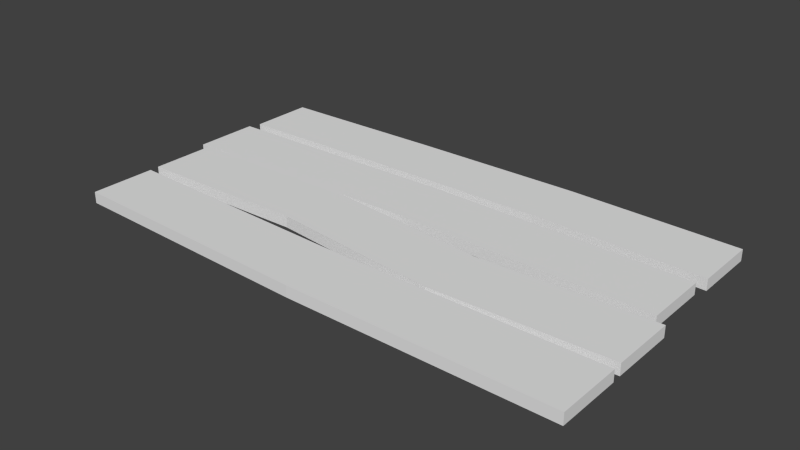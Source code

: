 # Source: stklib_woodLittleBridge_a.blend  (saved by Blender 2.68.0; exported with 4.5.12 LTS)
import bpy
from mathutils import Matrix  # noqa: F401  (used for matrix-valued properties, if any)

bpy.ops.wm.read_factory_settings(use_empty=True)
scene = bpy.context.scene
scene.name = 'Scene'

# ---- collections
col_collection_1 = bpy.data.collections.new('Collection 1'); scene.collection.children.link(col_collection_1)

# ---- materials (node trees are filled in below, after node groups)
mat_material = bpy.data.materials.new('Material')
mat_material.alpha_threshold = 0.0
mat_material.use_transparent_shadow = False
mat_material.roughness = 0.5
mat_material.line_color = (0.0, 0.0, 0.0, 1.0)

# ---- material node trees

# ---- world
world_world = bpy.data.worlds.new('World'); scene.world = world_world
world_world.color = (0.05088, 0.05088, 0.05088)
world_world.use_sun_shadow = False
world_world.sun_shadow_jitter_overblur = 0.0
world_world.cycles.sampling_method = 'MANUAL'
world_world.cycles.sample_map_resolution = 256

# ---- meshes
me_cube = bpy.data.meshes.new('Cube')
me_cube.from_pydata([(7.708, -0.2396, -0.1639), (7.698, -2.117, -0.1639), (-7.238, -1.867, -0.1639), (-7.228, 0.01046, -0.1639), (7.708, -0.2396, 0.1639), (7.698, -2.117, 0.1639), (-7.238, -1.867, 0.1639), (-7.228, 0.01046, 0.1639), (7.468, 4.172, -0.2236), (7.468, 2.295, -0.2236), (-7.469, 2.295, -0.2236), (-7.469, 4.172, -0.2236), (7.468, 4.172, 0.1042), (7.468, 2.295, 0.1042), (-7.469, 2.295, 0.1042), (-7.469, 4.172, 0.1042), (7.332, 1.962, -0.2317), (7.331, 0.0847, -0.2317), (-7.607, 0.1139, -0.2317), (-7.605, 1.991, -0.2317), (7.332, 1.962, 0.09611), (7.331, 0.0847, 0.09611), (-7.607, 0.1139, 0.09611), (-7.605, 1.991, 0.09611), (-7.228, -2.141, 0.1639), (-7.238, -4.018, 0.1639), (7.698, -4.268, 0.1639), (7.708, -2.391, 0.1639), (-7.228, -2.141, -0.1639), (-7.238, -4.018, -0.1639), (7.698, -4.268, -0.1639), (7.708, -2.391, -0.1639), (2.489, 4.321, -0.2236), (-2.49, 4.281, -0.2236), (2.489, 2.443, -0.2236), (-2.49, 2.404, -0.2236), (2.489, 4.321, 0.1042), (-2.49, 4.281, 0.1042), (2.489, 2.443, 0.1042), (-2.49, 2.404, 0.1042), (-0.1367, 2.133, -0.2317), (-0.1379, 0.2557, -0.2317), (-0.1367, 2.133, 0.09611), (-0.1379, 0.2557, 0.09611), (2.73, -0.3993, -0.1639), (-2.249, 0.1252, -0.1639), (2.719, -2.276, -0.1639), (-2.26, -1.752, -0.1639), (2.73, -0.3993, 0.1639), (-2.249, 0.1252, 0.1639), (2.719, -2.276, 0.1639), (-2.26, -1.752, 0.1639), (0.2297, -4.26, 0.1639), (0.2403, -2.383, 0.1639), (0.2297, -4.26, -0.1639), (0.2403, -2.383, -0.1639)], [], [(45, 47, 2, 3), (49, 7, 6, 51), (0, 4, 5, 1), (47, 51, 6, 2), (2, 6, 7, 3), (49, 45, 3, 7), (33, 35, 10, 11), (37, 15, 14, 39), (8, 12, 13, 9), (35, 39, 14, 10), (10, 14, 15, 11), (37, 33, 11, 15), (40, 41, 18, 19), (42, 23, 22, 43), (16, 20, 21, 17), (41, 43, 22, 18), (18, 22, 23, 19), (42, 40, 19, 23), (53, 55, 28, 24), (29, 25, 24, 28), (54, 52, 25, 29), (31, 27, 26, 30), (53, 24, 25, 52), (55, 54, 29, 28), (8, 9, 34, 32), (32, 34, 35, 33), (12, 36, 38, 13), (36, 37, 39, 38), (9, 13, 38, 34), (34, 38, 39, 35), (12, 8, 32, 36), (36, 32, 33, 37), (16, 17, 41, 40), (20, 42, 43, 21), (17, 21, 43, 41), (20, 16, 40, 42), (0, 1, 46, 44), (44, 46, 47, 45), (4, 48, 50, 5), (48, 49, 51, 50), (1, 5, 50, 46), (46, 50, 51, 47), (4, 0, 44, 48), (48, 44, 45, 49), (27, 31, 55, 53), (30, 26, 52, 54), (27, 53, 52, 26), (31, 30, 54, 55)])
_uv = me_cube.uv_layers.new(name='UVMap')
_uv.uv.foreach_set('vector', [0.7743, 0.1792, 0.8402, 0.1786, 0.8404, 0.6438, 0.7745, 0.6443, 0.8428, 0.2026, 0.8425, 0.5778, 0.7733, 0.5771, 0.7736, 0.202, 0.8869, -0.3144, 0.8404, -0.3142, 0.84, -0.4539, 0.8866, -0.4541, 0.3269, -0.2482, 0.2791, -0.2478, 0.2787, -0.6163, 0.3265, -0.6168, 0.8865, -0.316, 0.8417, -0.3158, 0.8414, -0.4505, 0.8862, -0.4507, 0.3736, 0.1591, 0.4331, 0.1586, 0.4336, 0.7201, 0.3741, 0.7206, 0.7743, 0.4785, 0.8402, 0.4779, 0.8404, 0.943, 0.7745, 0.9436, 0.6685, 0.4798, 0.6683, 0.8342, 0.603, 0.8337, 0.6032, 0.4793, 0.8869, -0.01515, 0.8404, -0.01495, 0.84, -0.1547, 0.8866, -0.1549, 0.3269, 0.05104, 0.2791, 0.05146, 0.2787, -0.3171, 0.3265, -0.3175, 0.8865, -0.01679, 0.8417, -0.0166, 0.8414, -0.1512, 0.8862, -0.1514, 0.3736, 0.4583, 0.4331, 0.4578, 0.4336, 1.019, 0.3741, 1.02, 0.7741, 0.3763, 0.84, 0.3758, 0.8404, 1.073, 0.7745, 1.074, 0.503, 0.397, 0.5027, 0.9598, 0.4335, 0.9592, 0.4339, 0.3964, 0.8869, 0.1153, 0.8404, 0.1155, 0.84, -0.02426, 0.8866, -0.02446, 0.3271, 0.3658, 0.2793, 0.3662, 0.2787, -0.1867, 0.3265, -0.1871, 0.8865, 0.1136, 0.8417, 0.1138, 0.8414, -0.02082, 0.8862, -0.021, 0.3734, 0.308, 0.4328, 0.3075, 0.4336, 1.15, 0.3741, 1.15, 0.3734, -0.4669, 0.4328, -0.4674, 0.4336, 0.3748, 0.3741, 0.3753, 0.8865, -0.6613, 0.8417, -0.6611, 0.8414, -0.7957, 0.8862, -0.7959, 0.3271, -0.4092, 0.2793, -0.4088, 0.2787, -0.9616, 0.3265, -0.962, 0.8869, -0.6596, 0.8404, -0.6595, 0.84, -0.7992, 0.8866, -0.7994, 0.503, -0.3779, 0.5027, 0.1849, 0.4335, 0.1843, 0.4339, -0.3785, 0.7741, -0.3986, 0.84, -0.3992, 0.8404, 0.2985, 0.7745, 0.2991, 0.7738, -0.4518, 0.8397, -0.4524, 0.8399, 0.01276, 0.774, 0.01334, 0.774, 0.01334, 0.8399, 0.01276, 0.8402, 0.4779, 0.7743, 0.4785, 0.669, -0.229, 0.6688, 0.1254, 0.6034, 0.1248, 0.6037, -0.2296, 0.6688, 0.1254, 0.6685, 0.4798, 0.6032, 0.4793, 0.6034, 0.1248, 0.3277, 0.7882, 0.2799, 0.7886, 0.2795, 0.42, 0.3273, 0.4196, 0.3273, 0.4196, 0.2795, 0.42, 0.2791, 0.05146, 0.3269, 0.05104, 0.3726, -0.6646, 0.4321, -0.6652, 0.4326, -0.1037, 0.3731, -0.1032, 0.3731, -0.1032, 0.4326, -0.1037, 0.4331, 0.4578, 0.3736, 0.4583, 0.7738, -0.3214, 0.8397, -0.3219, 0.84, 0.3758, 0.7741, 0.3763, 0.5034, -0.1657, 0.503, 0.397, 0.4339, 0.3964, 0.4343, -0.1663, 0.3277, 0.9186, 0.2799, 0.919, 0.2793, 0.3662, 0.3271, 0.3658, 0.3726, -0.5342, 0.4321, -0.5347, 0.4328, 0.3075, 0.3734, 0.308, 0.7738, -0.751, 0.8397, -0.7516, 0.8399, -0.2865, 0.774, -0.2859, 0.774, -0.2859, 0.8399, -0.2865, 0.8402, 0.1786, 0.7743, 0.1792, 0.8433, -0.5478, 0.843, -0.1726, 0.7739, -0.1732, 0.7741, -0.5484, 0.843, -0.1726, 0.8428, 0.2026, 0.7736, 0.202, 0.7739, -0.1732, 0.3277, 0.489, 0.2799, 0.4894, 0.2795, 0.1208, 0.3273, 0.1204, 0.3273, 0.1204, 0.2795, 0.1208, 0.2791, -0.2478, 0.3269, -0.2482, 0.3726, -0.9639, 0.4321, -0.9644, 0.4326, -0.4029, 0.3731, -0.4024, 0.3731, -0.4024, 0.4326, -0.4029, 0.4331, 0.1586, 0.3736, 0.1591, 0.3726, -1.309, 0.4321, -1.31, 0.4328, -0.4674, 0.3734, -0.4669, 0.3277, 0.1437, 0.2799, 0.1441, 0.2793, -0.4088, 0.3271, -0.4092, 0.5034, -0.9407, 0.503, -0.3779, 0.4339, -0.3785, 0.4343, -0.9413, 0.7738, -1.096, 0.8397, -1.097, 0.84, -0.3992, 0.7741, -0.3986])
me_cube.materials.append(mat_material)
me_cube.use_remesh_preserve_volume = False
me_cube.use_remesh_preserve_attributes = False
me_cube.use_mirror_vertex_groups = False
me_cube.update()

# ---- objects
ob_stklib_woodlittlebridge_a_main = bpy.data.objects.new('stklib_woodLittleBridge_a_main', me_cube)

# ---- transforms, parenting, visibility, modifiers, constraints
ob_stklib_woodlittlebridge_a_main.location = (0.0, 0.0, 0.0)
ob_stklib_woodlittlebridge_a_main.lock_rotations_4d = False
ob_stklib_woodlittlebridge_a_main.empty_display_type = 'ARROWS'
ob_stklib_woodlittlebridge_a_main.lineart.crease_threshold = 0.0
_m = ob_stklib_woodlittlebridge_a_main.modifiers.new('EdgeSplit', 'EDGE_SPLIT')

# ---- collection membership
col_collection_1.objects.link(ob_stklib_woodlittlebridge_a_main)

# ---- scene / render settings (as saved in the file)
scene.frame_start = 1; scene.frame_end = 250; scene.frame_set(1)
scene.render.engine = 'BLENDER_EEVEE_NEXT'
scene.render.image_settings.color_mode = 'RGB'
scene.render.image_settings.compression = 90
scene.render.resolution_percentage = 50
scene.render.dither_intensity = 0.0
scene.cycles.use_denoising = False
scene.cycles.samples = 10
scene.cycles.sampling_pattern = 'TABULATED_SOBOL'
scene.cycles.light_sampling_threshold = 0.0
scene.cycles.use_adaptive_sampling = False
scene.cycles.use_light_tree = False
scene.cycles.blur_glossy = 0.0
scene.cycles.volume_bounces = 1
scene.cycles.pixel_filter_type = 'GAUSSIAN'
scene.cycles.sample_clamp_indirect = 0.0
scene.view_settings.view_transform = 'Standard'
bpy.context.view_layer.update()

# ---- added for rendering (the .blend has no active camera and no usable light): camera, sun
cam_auto = bpy.data.cameras.new('AutoCamera')
cam_auto.lens = 50.0
cam_auto.sensor_width = 36.0
cam_auto.clip_end = 1000.0
ob_auto_camera = bpy.data.objects.new('AutoCamera', cam_auto)
scene.collection.objects.link(ob_auto_camera)
ob_auto_camera.location = (16.3007, -19.4739, 12.966)
ob_auto_camera.rotation_euler = (1.09748, -7.21219e-08, 0.694738)
scene.camera = ob_auto_camera
light_auto_sun = bpy.data.lights.new('AutoSun', 'SUN')
light_auto_sun.energy = 3.0
light_auto_sun.angle = 0.0523599
ob_auto_sun = bpy.data.objects.new('AutoSun', light_auto_sun)
scene.collection.objects.link(ob_auto_sun)
ob_auto_sun.rotation_euler = (0.872665, 0.174533, 0.523599)
bpy.context.view_layer.update()
